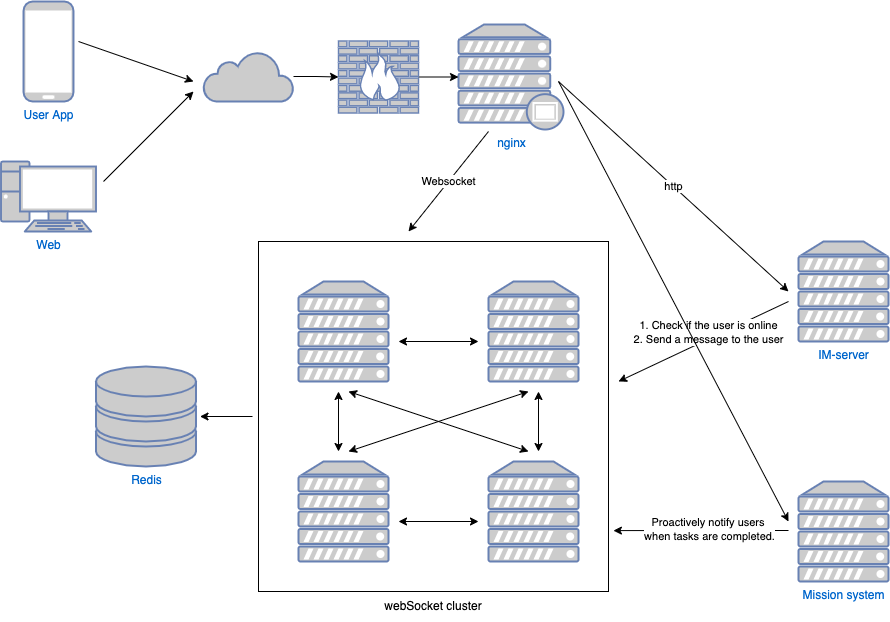

The diagram above was exported from draw.io. Its source (the exported page's mxGraphModel, read from the mxfile embedded in the PNG):
<mxGraphModel dx="976" dy="600" grid="1" gridSize="10" guides="1" tooltips="1" connect="1" arrows="1" fold="1" page="1" pageScale="1" pageWidth="850" pageHeight="1100" math="0" shadow="0">
  <root>
    <mxCell id="0" />
    <mxCell id="1" parent="0" />
    <mxCell id="0fgsu353shi-CUEUq0cZ-13" value="" style="edgeStyle=orthogonalEdgeStyle;rounded=0;orthogonalLoop=1;jettySize=auto;html=1;" edge="1" parent="1">
      <mxGeometry relative="1" as="geometry">
        <mxPoint x="354" y="495" as="sourcePoint" />
        <mxPoint x="301.5" y="495" as="targetPoint" />
      </mxGeometry>
    </mxCell>
    <mxCell id="wSyPm_awRR4NlwRiQn4v-20" value="" style="whiteSpace=wrap;html=1;aspect=fixed;" parent="1" vertex="1">
      <mxGeometry x="360" y="320" width="350" height="350" as="geometry" />
    </mxCell>
    <mxCell id="wSyPm_awRR4NlwRiQn4v-1" value="User App" style="fontColor=#0066CC;verticalAlign=top;verticalLabelPosition=bottom;labelPosition=center;align=center;html=1;outlineConnect=0;fillColor=#CCCCCC;strokeColor=#6881B3;gradientColor=none;gradientDirection=north;strokeWidth=2;shape=mxgraph.networks.mobile;" parent="1" vertex="1">
      <mxGeometry x="125" y="80" width="50" height="100" as="geometry" />
    </mxCell>
    <mxCell id="0fgsu353shi-CUEUq0cZ-11" value="" style="edgeStyle=orthogonalEdgeStyle;rounded=0;orthogonalLoop=1;jettySize=auto;html=1;" edge="1" parent="1" source="wSyPm_awRR4NlwRiQn4v-2" target="0fgsu353shi-CUEUq0cZ-10">
      <mxGeometry relative="1" as="geometry" />
    </mxCell>
    <mxCell id="wSyPm_awRR4NlwRiQn4v-2" value="" style="html=1;outlineConnect=0;fillColor=#CCCCCC;strokeColor=#6881B3;gradientColor=none;gradientDirection=north;strokeWidth=2;shape=mxgraph.networks.cloud;fontColor=#ffffff;" parent="1" vertex="1">
      <mxGeometry x="305" y="130" width="90" height="50" as="geometry" />
    </mxCell>
    <mxCell id="wSyPm_awRR4NlwRiQn4v-4" value="Web" style="fontColor=#0066CC;verticalAlign=top;verticalLabelPosition=bottom;labelPosition=center;align=center;html=1;outlineConnect=0;fillColor=#CCCCCC;strokeColor=#6881B3;gradientColor=none;gradientDirection=north;strokeWidth=2;shape=mxgraph.networks.pc;" parent="1" vertex="1">
      <mxGeometry x="102.5" y="240" width="95" height="70" as="geometry" />
    </mxCell>
    <mxCell id="wSyPm_awRR4NlwRiQn4v-6" value="" style="endArrow=classic;html=1;rounded=0;" parent="1" edge="1">
      <mxGeometry width="50" height="50" relative="1" as="geometry">
        <mxPoint x="180" y="120" as="sourcePoint" />
        <mxPoint x="295" y="160" as="targetPoint" />
      </mxGeometry>
    </mxCell>
    <mxCell id="wSyPm_awRR4NlwRiQn4v-7" value="" style="endArrow=classic;html=1;rounded=0;" parent="1" edge="1">
      <mxGeometry width="50" height="50" relative="1" as="geometry">
        <mxPoint x="205" y="260" as="sourcePoint" />
        <mxPoint x="295" y="170" as="targetPoint" />
      </mxGeometry>
    </mxCell>
    <mxCell id="wSyPm_awRR4NlwRiQn4v-8" value="nginx" style="fontColor=#0066CC;verticalAlign=top;verticalLabelPosition=bottom;labelPosition=center;align=center;html=1;outlineConnect=0;fillColor=#CCCCCC;strokeColor=#6881B3;gradientColor=none;gradientDirection=north;strokeWidth=2;shape=mxgraph.networks.proxy_server;" parent="1" vertex="1">
      <mxGeometry x="560" y="103" width="105" height="105" as="geometry" />
    </mxCell>
    <mxCell id="wSyPm_awRR4NlwRiQn4v-9" value="" style="fontColor=#0066CC;verticalAlign=top;verticalLabelPosition=bottom;labelPosition=center;align=center;html=1;outlineConnect=0;fillColor=#CCCCCC;strokeColor=#6881B3;gradientColor=none;gradientDirection=north;strokeWidth=2;shape=mxgraph.networks.server;" parent="1" vertex="1">
      <mxGeometry x="400" y="360" width="90" height="100" as="geometry" />
    </mxCell>
    <mxCell id="wSyPm_awRR4NlwRiQn4v-10" value="" style="fontColor=#0066CC;verticalAlign=top;verticalLabelPosition=bottom;labelPosition=center;align=center;html=1;outlineConnect=0;fillColor=#CCCCCC;strokeColor=#6881B3;gradientColor=none;gradientDirection=north;strokeWidth=2;shape=mxgraph.networks.server;" parent="1" vertex="1">
      <mxGeometry x="590" y="360" width="90" height="100" as="geometry" />
    </mxCell>
    <mxCell id="wSyPm_awRR4NlwRiQn4v-11" value="" style="fontColor=#0066CC;verticalAlign=top;verticalLabelPosition=bottom;labelPosition=center;align=center;html=1;outlineConnect=0;fillColor=#CCCCCC;strokeColor=#6881B3;gradientColor=none;gradientDirection=north;strokeWidth=2;shape=mxgraph.networks.server;" parent="1" vertex="1">
      <mxGeometry x="400" y="540" width="90" height="100" as="geometry" />
    </mxCell>
    <mxCell id="wSyPm_awRR4NlwRiQn4v-12" value="" style="fontColor=#0066CC;verticalAlign=top;verticalLabelPosition=bottom;labelPosition=center;align=center;html=1;outlineConnect=0;fillColor=#CCCCCC;strokeColor=#6881B3;gradientColor=none;gradientDirection=north;strokeWidth=2;shape=mxgraph.networks.server;" parent="1" vertex="1">
      <mxGeometry x="590" y="540" width="90" height="100" as="geometry" />
    </mxCell>
    <mxCell id="wSyPm_awRR4NlwRiQn4v-14" value="" style="endArrow=classic;startArrow=classic;html=1;rounded=0;" parent="1" edge="1">
      <mxGeometry width="50" height="50" relative="1" as="geometry">
        <mxPoint x="450" y="530" as="sourcePoint" />
        <mxPoint x="630" y="470" as="targetPoint" />
      </mxGeometry>
    </mxCell>
    <mxCell id="wSyPm_awRR4NlwRiQn4v-15" value="" style="endArrow=classic;startArrow=classic;html=1;rounded=0;" parent="1" edge="1">
      <mxGeometry width="50" height="50" relative="1" as="geometry">
        <mxPoint x="450" y="470" as="sourcePoint" />
        <mxPoint x="630" y="530" as="targetPoint" />
      </mxGeometry>
    </mxCell>
    <mxCell id="wSyPm_awRR4NlwRiQn4v-16" value="" style="endArrow=classic;startArrow=classic;html=1;rounded=0;" parent="1" edge="1">
      <mxGeometry width="50" height="50" relative="1" as="geometry">
        <mxPoint x="440" y="470" as="sourcePoint" />
        <mxPoint x="440" y="530" as="targetPoint" />
      </mxGeometry>
    </mxCell>
    <mxCell id="wSyPm_awRR4NlwRiQn4v-17" value="" style="endArrow=classic;startArrow=classic;html=1;rounded=0;" parent="1" edge="1">
      <mxGeometry width="50" height="50" relative="1" as="geometry">
        <mxPoint x="640" y="470" as="sourcePoint" />
        <mxPoint x="640" y="530" as="targetPoint" />
      </mxGeometry>
    </mxCell>
    <mxCell id="wSyPm_awRR4NlwRiQn4v-18" value="" style="endArrow=classic;startArrow=classic;html=1;rounded=0;" parent="1" edge="1">
      <mxGeometry width="50" height="50" relative="1" as="geometry">
        <mxPoint x="500" y="420" as="sourcePoint" />
        <mxPoint x="580" y="420" as="targetPoint" />
      </mxGeometry>
    </mxCell>
    <mxCell id="wSyPm_awRR4NlwRiQn4v-19" value="" style="endArrow=classic;startArrow=classic;html=1;rounded=0;" parent="1" edge="1">
      <mxGeometry width="50" height="50" relative="1" as="geometry">
        <mxPoint x="500" y="600" as="sourcePoint" />
        <mxPoint x="580" y="600" as="targetPoint" />
      </mxGeometry>
    </mxCell>
    <mxCell id="wSyPm_awRR4NlwRiQn4v-21" value="Websocket" style="endArrow=classic;html=1;rounded=0;" parent="1" edge="1">
      <mxGeometry width="50" height="50" relative="1" as="geometry">
        <mxPoint x="590" y="210" as="sourcePoint" />
        <mxPoint x="510" y="310" as="targetPoint" />
      </mxGeometry>
    </mxCell>
    <mxCell id="wSyPm_awRR4NlwRiQn4v-22" value="IM-server" style="fontColor=#0066CC;verticalAlign=top;verticalLabelPosition=bottom;labelPosition=center;align=center;html=1;outlineConnect=0;fillColor=#CCCCCC;strokeColor=#6881B3;gradientColor=none;gradientDirection=north;strokeWidth=2;shape=mxgraph.networks.server;" parent="1" vertex="1">
      <mxGeometry x="900" y="320" width="90" height="100" as="geometry" />
    </mxCell>
    <mxCell id="wSyPm_awRR4NlwRiQn4v-23" value="http" style="endArrow=classic;html=1;rounded=0;" parent="1" edge="1">
      <mxGeometry width="50" height="50" relative="1" as="geometry">
        <mxPoint x="660" y="160" as="sourcePoint" />
        <mxPoint x="890" y="370" as="targetPoint" />
      </mxGeometry>
    </mxCell>
    <mxCell id="0fgsu353shi-CUEUq0cZ-14" style="edgeStyle=orthogonalEdgeStyle;rounded=0;orthogonalLoop=1;jettySize=auto;html=1;entryX=1.014;entryY=0.826;entryDx=0;entryDy=0;entryPerimeter=0;" edge="1" parent="1" target="wSyPm_awRR4NlwRiQn4v-20">
      <mxGeometry relative="1" as="geometry">
        <mxPoint x="890" y="609" as="sourcePoint" />
      </mxGeometry>
    </mxCell>
    <mxCell id="0fgsu353shi-CUEUq0cZ-2" value="Mission system" style="fontColor=#0066CC;verticalAlign=top;verticalLabelPosition=bottom;labelPosition=center;align=center;html=1;outlineConnect=0;fillColor=#CCCCCC;strokeColor=#6881B3;gradientColor=none;gradientDirection=north;strokeWidth=2;shape=mxgraph.networks.server;" vertex="1" parent="1">
      <mxGeometry x="900" y="560" width="90" height="100" as="geometry" />
    </mxCell>
    <mxCell id="0fgsu353shi-CUEUq0cZ-4" value="" style="endArrow=classic;html=1;rounded=0;" edge="1" parent="1">
      <mxGeometry width="50" height="50" relative="1" as="geometry">
        <mxPoint x="890" y="380" as="sourcePoint" />
        <mxPoint x="720" y="460" as="targetPoint" />
      </mxGeometry>
    </mxCell>
    <mxCell id="0fgsu353shi-CUEUq0cZ-5" value="&lt;div&gt;1. Check if the user is online&lt;/div&gt;&lt;div&gt;2. Send a message to the user&lt;/div&gt;" style="edgeLabel;html=1;align=center;verticalAlign=middle;resizable=0;points=[];" vertex="1" connectable="0" parent="0fgsu353shi-CUEUq0cZ-4">
      <mxGeometry x="-0.2397" y="-1" relative="1" as="geometry">
        <mxPoint x="-16" y="1" as="offset" />
      </mxGeometry>
    </mxCell>
    <mxCell id="0fgsu353shi-CUEUq0cZ-3" value="" style="endArrow=classic;html=1;rounded=0;" edge="1" parent="1">
      <mxGeometry width="50" height="50" relative="1" as="geometry">
        <mxPoint x="660" y="160" as="sourcePoint" />
        <mxPoint x="890" y="600" as="targetPoint" />
      </mxGeometry>
    </mxCell>
    <mxCell id="0fgsu353shi-CUEUq0cZ-6" value="Proactively notify users &lt;br&gt;when tasks are completed." style="edgeLabel;html=1;align=center;verticalAlign=middle;resizable=0;points=[];" vertex="1" connectable="0" parent="0fgsu353shi-CUEUq0cZ-3">
      <mxGeometry x="0.5274" y="1" relative="1" as="geometry">
        <mxPoint x="-26" y="112" as="offset" />
      </mxGeometry>
    </mxCell>
    <mxCell id="0fgsu353shi-CUEUq0cZ-7" value="Redis" style="fontColor=#0066CC;verticalAlign=top;verticalLabelPosition=bottom;labelPosition=center;align=center;html=1;outlineConnect=0;fillColor=#CCCCCC;strokeColor=#6881B3;gradientColor=none;gradientDirection=north;strokeWidth=2;shape=mxgraph.networks.storage;" vertex="1" parent="1">
      <mxGeometry x="197.5" y="445" width="100" height="100" as="geometry" />
    </mxCell>
    <mxCell id="0fgsu353shi-CUEUq0cZ-9" value="webSocket cluster" style="text;html=1;strokeColor=none;fillColor=none;align=center;verticalAlign=middle;whiteSpace=wrap;rounded=0;" vertex="1" parent="1">
      <mxGeometry x="480" y="670" width="110" height="30" as="geometry" />
    </mxCell>
    <mxCell id="0fgsu353shi-CUEUq0cZ-12" value="" style="edgeStyle=orthogonalEdgeStyle;rounded=0;orthogonalLoop=1;jettySize=auto;html=1;" edge="1" parent="1" source="0fgsu353shi-CUEUq0cZ-10" target="wSyPm_awRR4NlwRiQn4v-8">
      <mxGeometry relative="1" as="geometry" />
    </mxCell>
    <mxCell id="0fgsu353shi-CUEUq0cZ-10" value="" style="fontColor=#0066CC;verticalAlign=top;verticalLabelPosition=bottom;labelPosition=center;align=center;html=1;outlineConnect=0;fillColor=#CCCCCC;strokeColor=#6881B3;gradientColor=none;gradientDirection=north;strokeWidth=2;shape=mxgraph.networks.firewall;" vertex="1" parent="1">
      <mxGeometry x="440" y="119.5" width="80" height="72" as="geometry" />
    </mxCell>
  </root>
</mxGraphModel>